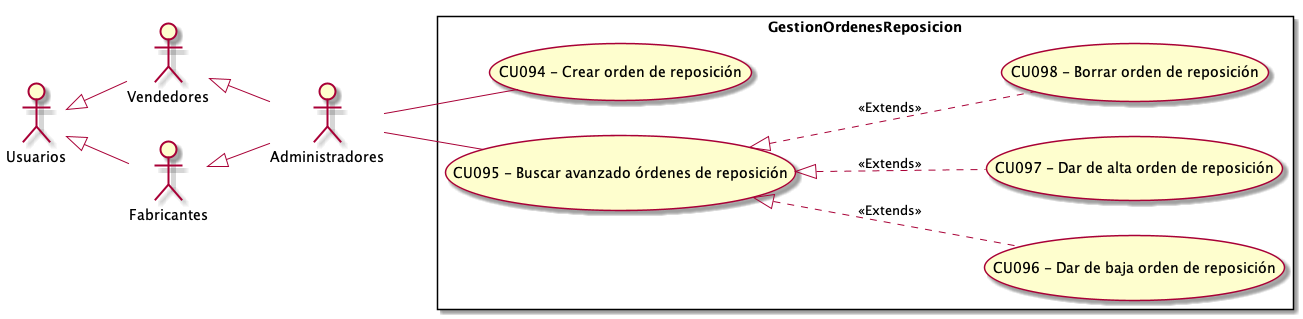

The diagram above was rendered by PlantUML. Its source (embedded in the PNG):
@startuml GestionOrdenesReposicion
top to bottom direction
:Usuarios: 
:Administradores: 
:Vendedores:
:Fabricantes:

Usuarios <|-- Vendedores
Usuarios <|-- Fabricantes
Vendedores <|-- Administradores
Fabricantes <|-- Administradores

 left to right direction

rectangle GestionOrdenesReposicion{
    UseCase "CU094 - Crear orden de reposición" as C
    UseCase "CU095 - Buscar avanzado órdenes de reposición " as BA
    UseCase "CU096 - Dar de baja orden de reposición" as DB
    UseCase "CU097 - Dar de alta orden de reposición" as DA
    UseCase "CU098 - Borrar orden de reposición" as B

    BA <|.. DA : <<Extends>>
    BA <|.. DB : <<Extends>>
    BA <|.. B : <<Extends>>
}
    Administradores -- C
    Administradores -- BA

@enduml